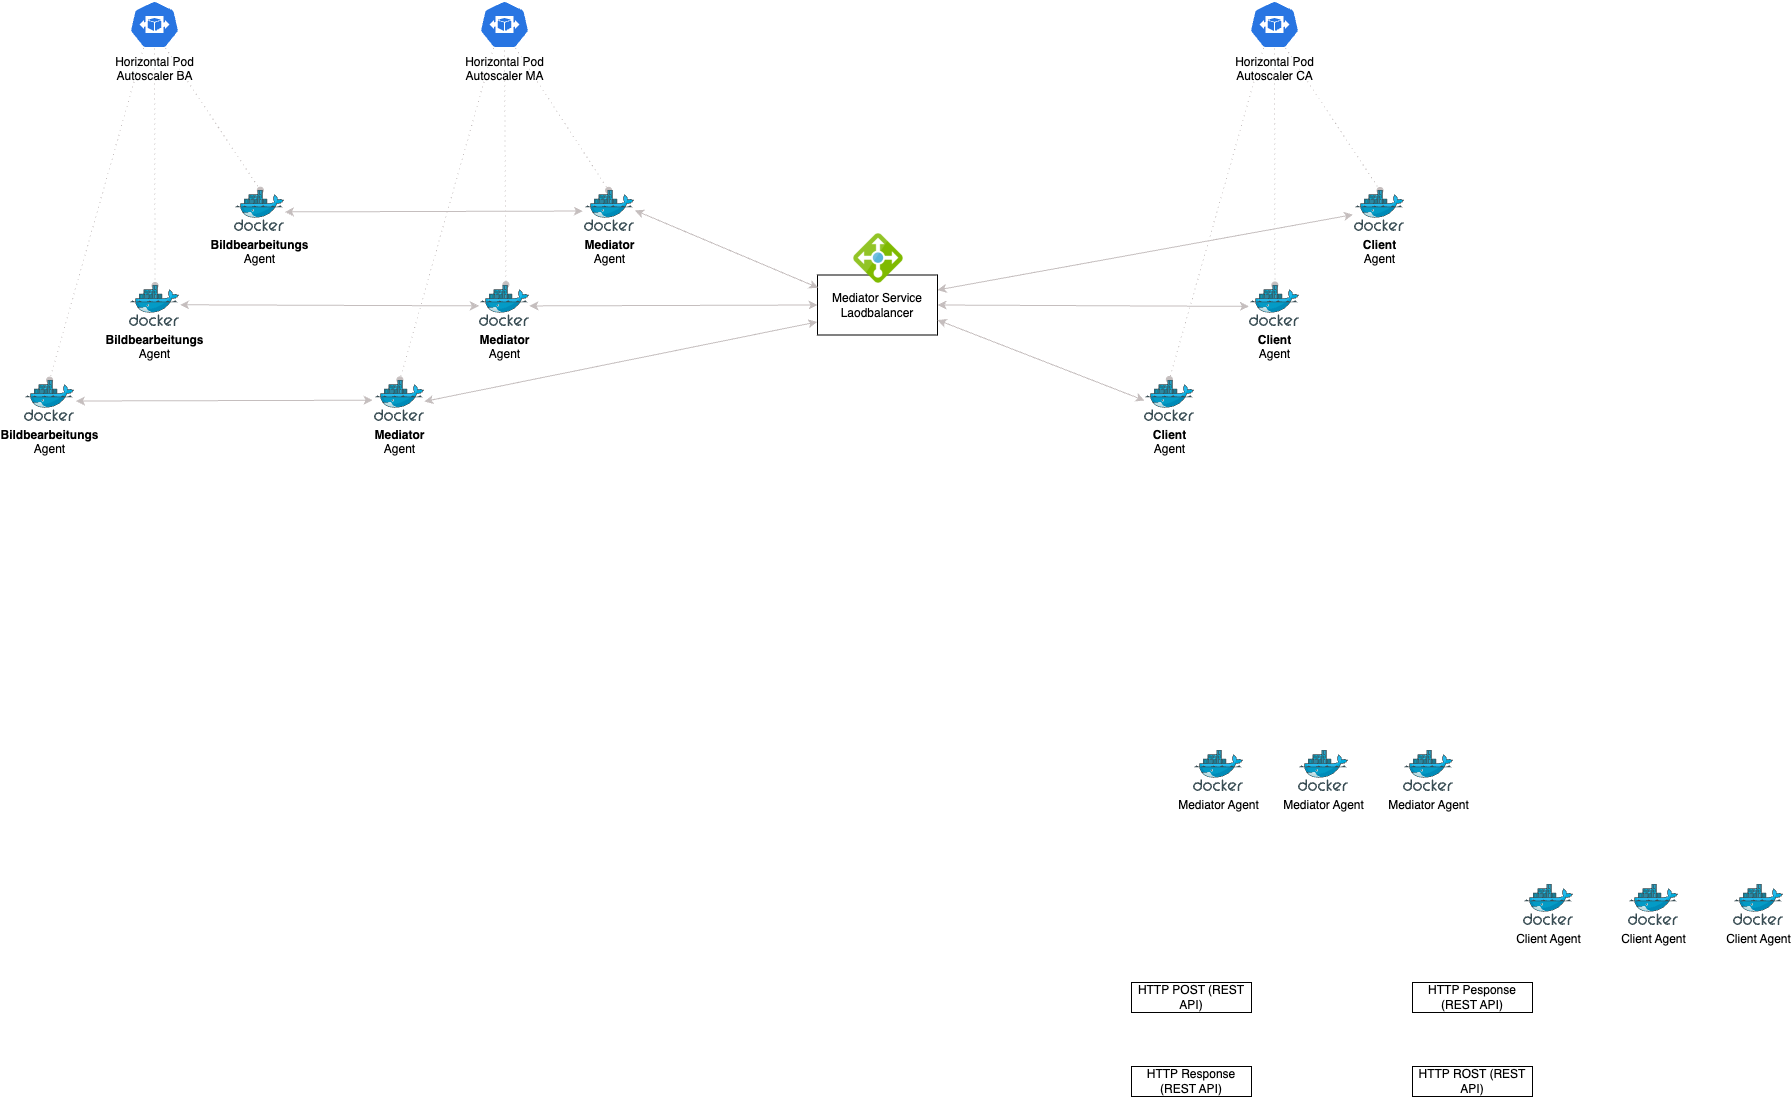

The diagram above was exported from draw.io. Its source (the exported page's mxGraphModel, read from the mxfile embedded in the PNG):
<mxGraphModel dx="2471" dy="1010" grid="1" gridSize="10" guides="1" tooltips="1" connect="1" arrows="1" fold="1" page="1" pageScale="1" pageWidth="827" pageHeight="1169" math="0" shadow="0">
  <root>
    <mxCell id="0" />
    <mxCell id="1" parent="0" />
    <mxCell id="4" value="Horizontal Pod&lt;br&gt;Autoscaler CA" style="sketch=0;html=1;dashed=0;whitespace=wrap;fillColor=#2875E2;strokeColor=#ffffff;points=[[0.005,0.63,0],[0.1,0.2,0],[0.9,0.2,0],[0.5,0,0],[0.995,0.63,0],[0.72,0.99,0],[0.5,1,0],[0.28,0.99,0]];verticalLabelPosition=bottom;align=center;verticalAlign=top;shape=mxgraph.kubernetes.icon;prIcon=hpa" parent="1" vertex="1">
      <mxGeometry x="645" y="120" width="50" height="48" as="geometry" />
    </mxCell>
    <mxCell id="2" value="Horizontal Pod&lt;br&gt;Autoscaler MA" style="sketch=0;html=1;dashed=0;whitespace=wrap;fillColor=#2875E2;strokeColor=#ffffff;points=[[0.005,0.63,0],[0.1,0.2,0],[0.9,0.2,0],[0.5,0,0],[0.995,0.63,0],[0.72,0.99,0],[0.5,1,0],[0.28,0.99,0]];verticalLabelPosition=bottom;align=center;verticalAlign=top;shape=mxgraph.kubernetes.icon;prIcon=hpa" parent="1" vertex="1">
      <mxGeometry x="-125" y="120" width="50" height="48" as="geometry" />
    </mxCell>
    <mxCell id="9" value="" style="group" parent="1" vertex="1" connectable="0">
      <mxGeometry x="589" y="870" width="260" height="41" as="geometry" />
    </mxCell>
    <mxCell id="6" value="Mediator Agent" style="sketch=0;aspect=fixed;html=1;points=[];align=center;image;fontSize=12;image=img/lib/mscae/Docker.svg;" parent="9" vertex="1">
      <mxGeometry x="105" width="50" height="41" as="geometry" />
    </mxCell>
    <mxCell id="7" value="Mediator Agent" style="sketch=0;aspect=fixed;html=1;points=[];align=center;image;fontSize=12;image=img/lib/mscae/Docker.svg;" parent="9" vertex="1">
      <mxGeometry x="210" width="50" height="41" as="geometry" />
    </mxCell>
    <mxCell id="8" value="Mediator Agent" style="sketch=0;aspect=fixed;html=1;points=[];align=center;image;fontSize=12;image=img/lib/mscae/Docker.svg;" parent="9" vertex="1">
      <mxGeometry width="50" height="41" as="geometry" />
    </mxCell>
    <mxCell id="3" value="Horizontal Pod&lt;br&gt;Autoscaler BA" style="sketch=0;html=1;dashed=0;whitespace=wrap;fillColor=#2875E2;strokeColor=#ffffff;points=[[0.005,0.63,0],[0.1,0.2,0],[0.9,0.2,0],[0.5,0,0],[0.995,0.63,0],[0.72,0.99,0],[0.5,1,0],[0.28,0.99,0]];verticalLabelPosition=bottom;align=center;verticalAlign=top;shape=mxgraph.kubernetes.icon;prIcon=hpa" parent="1" vertex="1">
      <mxGeometry x="-475" y="120" width="50" height="48" as="geometry" />
    </mxCell>
    <mxCell id="38" value="HTTP Response (REST API)" style="rounded=0;whiteSpace=wrap;html=1;" parent="1" vertex="1">
      <mxGeometry x="527" y="1186" width="120" height="30" as="geometry" />
    </mxCell>
    <mxCell id="44" value="HTTP POST (REST API)" style="rounded=0;whiteSpace=wrap;html=1;" parent="1" vertex="1">
      <mxGeometry x="527" y="1102" width="120" height="30" as="geometry" />
    </mxCell>
    <mxCell id="26" value="" style="group" parent="1" vertex="1" connectable="0">
      <mxGeometry x="919" y="1004" width="260" height="41" as="geometry" />
    </mxCell>
    <mxCell id="27" value="Client Agent" style="sketch=0;aspect=fixed;html=1;points=[];align=center;image;fontSize=12;image=img/lib/mscae/Docker.svg;" parent="26" vertex="1">
      <mxGeometry x="105" width="50" height="41" as="geometry" />
    </mxCell>
    <mxCell id="28" value="Client Agent" style="sketch=0;aspect=fixed;html=1;points=[];align=center;image;fontSize=12;image=img/lib/mscae/Docker.svg;" parent="26" vertex="1">
      <mxGeometry x="210" width="50" height="41" as="geometry" />
    </mxCell>
    <mxCell id="29" value="Client Agent" style="sketch=0;aspect=fixed;html=1;points=[];align=center;image;fontSize=12;image=img/lib/mscae/Docker.svg;" parent="26" vertex="1">
      <mxGeometry width="50" height="41" as="geometry" />
    </mxCell>
    <mxCell id="61" value="HTTP Pesponse (REST API)" style="rounded=0;whiteSpace=wrap;html=1;" parent="1" vertex="1">
      <mxGeometry x="808" y="1102" width="120" height="30" as="geometry" />
    </mxCell>
    <mxCell id="63" value="HTTP ROST (REST API)" style="rounded=0;whiteSpace=wrap;html=1;" parent="1" vertex="1">
      <mxGeometry x="808" y="1186" width="120" height="30" as="geometry" />
    </mxCell>
    <mxCell id="88" value="" style="endArrow=oval;html=1;exitX=0.72;exitY=0.99;exitDx=0;exitDy=0;exitPerimeter=0;entryX=0.483;entryY=-0.004;entryDx=0;entryDy=0;entryPerimeter=0;endFill=1;strokeColor=#c5bebe;dashed=1;dashPattern=1 4;" edge="1" parent="1" source="2" target="73">
      <mxGeometry width="50" height="50" relative="1" as="geometry">
        <mxPoint x="-110" y="310" as="sourcePoint" />
        <mxPoint x="-60" y="260" as="targetPoint" />
      </mxGeometry>
    </mxCell>
    <mxCell id="90" value="" style="endArrow=oval;html=1;entryX=0.508;entryY=-0.015;entryDx=0;entryDy=0;entryPerimeter=0;endFill=1;strokeColor=#c5bebe;exitX=0.28;exitY=0.99;exitDx=0;exitDy=0;exitPerimeter=0;dashed=1;dashPattern=1 4;" edge="1" parent="1" source="2" target="74">
      <mxGeometry width="50" height="50" relative="1" as="geometry">
        <mxPoint x="-150" y="190" as="sourcePoint" />
        <mxPoint x="-148.5999999999999" y="424.17999999999995" as="targetPoint" />
      </mxGeometry>
    </mxCell>
    <mxCell id="92" value="" style="endArrow=oval;html=1;endFill=1;strokeColor=#c5bebe;exitX=0.28;exitY=0.99;exitDx=0;exitDy=0;exitPerimeter=0;dashed=1;dashPattern=1 4;entryX=0.502;entryY=-0.008;entryDx=0;entryDy=0;entryPerimeter=0;" edge="1" parent="1" source="3" target="20">
      <mxGeometry width="50" height="50" relative="1" as="geometry">
        <mxPoint x="-425" y="209.12999999999988" as="sourcePoint" />
        <mxPoint x="-560" y="480" as="targetPoint" />
      </mxGeometry>
    </mxCell>
    <mxCell id="93" value="" style="endArrow=oval;html=1;endFill=1;strokeColor=#c5bebe;exitX=0.5;exitY=1;exitDx=0;exitDy=0;exitPerimeter=0;dashed=1;dashPattern=1 4;entryX=0.511;entryY=0.001;entryDx=0;entryDy=0;entryPerimeter=0;" edge="1" parent="1" source="3" target="18">
      <mxGeometry width="50" height="50" relative="1" as="geometry">
        <mxPoint x="-436.1" y="200.00000000000009" as="sourcePoint" />
        <mxPoint x="-449" y="401" as="targetPoint" />
      </mxGeometry>
    </mxCell>
    <mxCell id="94" value="" style="endArrow=oval;html=1;exitX=0.72;exitY=0.99;exitDx=0;exitDy=0;exitPerimeter=0;endFill=1;strokeColor=#c5bebe;dashed=1;dashPattern=1 4;entryX=0.517;entryY=-0.007;entryDx=0;entryDy=0;entryPerimeter=0;" edge="1" parent="1" source="3" target="19">
      <mxGeometry width="50" height="50" relative="1" as="geometry">
        <mxPoint x="-390" y="190.00000000000009" as="sourcePoint" />
        <mxPoint x="-350" y="310" as="targetPoint" />
      </mxGeometry>
    </mxCell>
    <mxCell id="70" value="" style="group" vertex="1" connectable="0" parent="1">
      <mxGeometry x="-580" y="310" width="260" height="231" as="geometry" />
    </mxCell>
    <mxCell id="18" value="&lt;b&gt;Bildbearbeitungs&lt;/b&gt;&lt;br&gt;Agent" style="sketch=0;aspect=fixed;html=1;points=[];align=center;image;fontSize=12;image=img/lib/mscae/Docker.svg;" parent="70" vertex="1">
      <mxGeometry x="105" y="95" width="50" height="41" as="geometry" />
    </mxCell>
    <mxCell id="19" value="&lt;b&gt;Bildbearbeitungs&lt;/b&gt;&lt;br&gt;Agent" style="sketch=0;aspect=fixed;html=1;points=[];align=center;image;fontSize=12;image=img/lib/mscae/Docker.svg;" parent="70" vertex="1">
      <mxGeometry x="210" width="50" height="41" as="geometry" />
    </mxCell>
    <mxCell id="20" value="&lt;b&gt;Bildbearbeitungs&lt;/b&gt;&lt;br&gt;Agent" style="sketch=0;aspect=fixed;html=1;points=[];align=center;image;fontSize=12;image=img/lib/mscae/Docker.svg;" parent="70" vertex="1">
      <mxGeometry y="190" width="50" height="41" as="geometry" />
    </mxCell>
    <mxCell id="71" value="" style="group" vertex="1" connectable="0" parent="1">
      <mxGeometry x="-230" y="310" width="260" height="231" as="geometry" />
    </mxCell>
    <mxCell id="73" value="&lt;b&gt;Mediator&lt;/b&gt;&lt;br&gt;Agent" style="sketch=0;aspect=fixed;html=1;points=[];align=center;image;fontSize=12;image=img/lib/mscae/Docker.svg;" vertex="1" parent="71">
      <mxGeometry x="210" width="50" height="41" as="geometry" />
    </mxCell>
    <mxCell id="74" value="&lt;b&gt;Mediator&lt;/b&gt;&lt;br&gt;Agent" style="sketch=0;aspect=fixed;html=1;points=[];align=center;image;fontSize=12;image=img/lib/mscae/Docker.svg;" vertex="1" parent="71">
      <mxGeometry y="190" width="50" height="41" as="geometry" />
    </mxCell>
    <mxCell id="89" value="" style="endArrow=oval;html=1;entryX=0.528;entryY=-0.02;entryDx=0;entryDy=0;entryPerimeter=0;endFill=1;strokeColor=#c5bebe;dashed=1;dashPattern=1 4;" edge="1" parent="71" target="72">
      <mxGeometry width="50" height="50" relative="1" as="geometry">
        <mxPoint x="130" y="-140" as="sourcePoint" />
        <mxPoint x="143.1500000000001" y="62.31600000000003" as="targetPoint" />
      </mxGeometry>
    </mxCell>
    <mxCell id="72" value="&lt;b&gt;Mediator&lt;/b&gt;&lt;br&gt;Agent" style="sketch=0;aspect=fixed;html=1;points=[];align=center;image;fontSize=12;image=img/lib/mscae/Docker.svg;" vertex="1" parent="71">
      <mxGeometry x="105" y="95" width="50" height="41" as="geometry" />
    </mxCell>
    <mxCell id="95" value="" style="endArrow=oval;html=1;exitX=0.72;exitY=0.99;exitDx=0;exitDy=0;exitPerimeter=0;entryX=0.511;entryY=0;entryDx=0;entryDy=0;entryPerimeter=0;endFill=1;strokeColor=#c5bebe;dashed=1;dashPattern=1 4;" edge="1" parent="1" source="4" target="78">
      <mxGeometry width="50" height="50" relative="1" as="geometry">
        <mxPoint x="770" y="177.5200000000001" as="sourcePoint" />
        <mxPoint x="863.1500000000001" y="319.83600000000024" as="targetPoint" />
      </mxGeometry>
    </mxCell>
    <mxCell id="96" value="" style="endArrow=oval;html=1;exitX=0.5;exitY=1;exitDx=0;exitDy=0;exitPerimeter=0;entryX=0.508;entryY=-0.012;entryDx=0;entryDy=0;entryPerimeter=0;endFill=1;strokeColor=#c5bebe;dashed=1;dashPattern=1 4;" edge="1" parent="1" source="4" target="77">
      <mxGeometry width="50" height="50" relative="1" as="geometry">
        <mxPoint x="640" y="250.0000000000001" as="sourcePoint" />
        <mxPoint x="734.5499999999997" y="392.48" as="targetPoint" />
      </mxGeometry>
    </mxCell>
    <mxCell id="99" value="" style="endArrow=oval;html=1;exitX=0.28;exitY=0.99;exitDx=0;exitDy=0;exitPerimeter=0;entryX=0.497;entryY=-0.024;entryDx=0;entryDy=0;entryPerimeter=0;endFill=1;strokeColor=#c5bebe;dashed=1;dashPattern=1 4;" edge="1" parent="1" source="4" target="79">
      <mxGeometry width="50" height="50" relative="1" as="geometry">
        <mxPoint x="570" y="200" as="sourcePoint" />
        <mxPoint x="570.4000000000001" y="436.50800000000004" as="targetPoint" />
      </mxGeometry>
    </mxCell>
    <mxCell id="76" value="" style="group" vertex="1" connectable="0" parent="1">
      <mxGeometry x="540" y="310" width="260" height="231" as="geometry" />
    </mxCell>
    <mxCell id="77" value="&lt;b&gt;Client&lt;/b&gt;&lt;br&gt;Agent" style="sketch=0;aspect=fixed;html=1;points=[];align=center;image;fontSize=12;image=img/lib/mscae/Docker.svg;" vertex="1" parent="76">
      <mxGeometry x="105" y="95" width="50" height="41" as="geometry" />
    </mxCell>
    <mxCell id="78" value="&lt;b&gt;Client&lt;/b&gt;&lt;br&gt;Agent" style="sketch=0;aspect=fixed;html=1;points=[];align=center;image;fontSize=12;image=img/lib/mscae/Docker.svg;" vertex="1" parent="76">
      <mxGeometry x="210" width="50" height="41" as="geometry" />
    </mxCell>
    <mxCell id="79" value="&lt;b&gt;Client&lt;/b&gt;&lt;br&gt;Agent" style="sketch=0;aspect=fixed;html=1;points=[];align=center;image;fontSize=12;image=img/lib/mscae/Docker.svg;" vertex="1" parent="76">
      <mxGeometry y="190" width="50" height="41" as="geometry" />
    </mxCell>
    <mxCell id="75" value="" style="group" vertex="1" connectable="0" parent="1">
      <mxGeometry x="213" y="368.9961538461539" width="145" height="85.5038461538461" as="geometry" />
    </mxCell>
    <mxCell id="65" value="Mediator Service Laodbalancer" style="rounded=0;whiteSpace=wrap;html=1;container=0;" parent="75" vertex="1">
      <mxGeometry y="25.503846153846098" width="120" height="60" as="geometry" />
    </mxCell>
    <mxCell id="68" value="" style="shape=image;verticalLabelPosition=bottom;labelBackgroundColor=default;verticalAlign=top;aspect=fixed;imageAspect=0;image=data:image/png,(base64 omitted: 17484 chars);container=0;" parent="75" vertex="1">
      <mxGeometry x="36" y="-16" width="50" height="50" as="geometry" />
    </mxCell>
    <mxCell id="110" value="" style="endArrow=classic;startArrow=classic;html=1;strokeColor=#c5bebe;exitX=1;exitY=0.75;exitDx=0;exitDy=0;entryX=0;entryY=0.488;entryDx=0;entryDy=0;entryPerimeter=0;" edge="1" parent="1" source="65" target="79">
      <mxGeometry width="50" height="50" relative="1" as="geometry">
        <mxPoint x="480" y="550" as="sourcePoint" />
        <mxPoint x="530" y="500" as="targetPoint" />
      </mxGeometry>
    </mxCell>
    <mxCell id="112" style="edgeStyle=none;html=1;exitX=1;exitY=0.25;exitDx=0;exitDy=0;strokeColor=#c5bebe;startArrow=classic;startFill=1;endArrow=classic;endFill=1;entryX=-0.032;entryY=0.589;entryDx=0;entryDy=0;entryPerimeter=0;" edge="1" parent="1" source="65" target="78">
      <mxGeometry relative="1" as="geometry">
        <mxPoint x="430" y="400" as="targetPoint" />
      </mxGeometry>
    </mxCell>
    <mxCell id="113" value="" style="endArrow=classic;startArrow=classic;html=1;strokeColor=#c5bebe;entryX=1;entryY=0.5;entryDx=0;entryDy=0;exitX=-0.013;exitY=0.51;exitDx=0;exitDy=0;exitPerimeter=0;" edge="1" parent="1" source="77" target="65">
      <mxGeometry width="50" height="50" relative="1" as="geometry">
        <mxPoint x="653.030303030303" y="425" as="sourcePoint" />
        <mxPoint x="290" y="390" as="targetPoint" />
      </mxGeometry>
    </mxCell>
    <mxCell id="114" style="edgeStyle=none;html=1;exitX=0;exitY=0.5;exitDx=0;exitDy=0;strokeColor=#c5bebe;startArrow=classic;startFill=1;endArrow=classic;endFill=1;" edge="1" parent="1" source="65" target="72">
      <mxGeometry relative="1" as="geometry">
        <mxPoint x="130" y="424.44444444444446" as="targetPoint" />
      </mxGeometry>
    </mxCell>
    <mxCell id="115" value="" style="endArrow=classic;startArrow=classic;html=1;strokeColor=#c5bebe;entryX=0.005;entryY=0.212;entryDx=0;entryDy=0;entryPerimeter=0;exitX=1.01;exitY=0.485;exitDx=0;exitDy=0;exitPerimeter=0;" edge="1" parent="1" source="73" target="65">
      <mxGeometry width="50" height="50" relative="1" as="geometry">
        <mxPoint x="80" y="420" as="sourcePoint" />
        <mxPoint x="130" y="370" as="targetPoint" />
      </mxGeometry>
    </mxCell>
    <mxCell id="116" value="" style="endArrow=classic;startArrow=classic;html=1;strokeColor=#c5bebe;entryX=-0.003;entryY=0.782;entryDx=0;entryDy=0;entryPerimeter=0;exitX=0.998;exitY=0.511;exitDx=0;exitDy=0;exitPerimeter=0;" edge="1" parent="1" source="74" target="65">
      <mxGeometry width="50" height="50" relative="1" as="geometry">
        <mxPoint x="80" y="420" as="sourcePoint" />
        <mxPoint x="130" y="370" as="targetPoint" />
      </mxGeometry>
    </mxCell>
    <mxCell id="120" value="" style="edgeStyle=none;html=1;strokeColor=#c5bebe;startArrow=classic;startFill=1;endArrow=classic;endFill=1;entryX=-0.033;entryY=0.501;entryDx=0;entryDy=0;entryPerimeter=0;exitX=1.007;exitY=0.522;exitDx=0;exitDy=0;exitPerimeter=0;" edge="1" parent="1" source="19" target="73">
      <mxGeometry relative="1" as="geometry">
        <mxPoint x="-220" y="331" as="sourcePoint" />
        <mxPoint x="-28" y="330.5" as="targetPoint" />
      </mxGeometry>
    </mxCell>
    <mxCell id="121" value="" style="edgeStyle=none;html=1;strokeColor=#c5bebe;startArrow=classic;startFill=1;endArrow=classic;endFill=1;entryX=-0.011;entryY=0.497;entryDx=0;entryDy=0;entryPerimeter=0;exitX=1.012;exitY=0.47;exitDx=0;exitDy=0;exitPerimeter=0;" edge="1" parent="1" source="18" target="72">
      <mxGeometry relative="1" as="geometry">
        <mxPoint x="-350.0000000000001" y="450.8619999999999" as="sourcePoint" />
        <mxPoint x="-52.000000000000114" y="450.0009999999999" as="targetPoint" />
      </mxGeometry>
    </mxCell>
    <mxCell id="122" value="" style="edgeStyle=none;html=1;strokeColor=#c5bebe;startArrow=classic;startFill=1;endArrow=classic;endFill=1;entryX=-0.039;entryY=0.481;entryDx=0;entryDy=0;entryPerimeter=0;exitX=1.029;exitY=0.5;exitDx=0;exitDy=0;exitPerimeter=0;" edge="1" parent="1" source="20" target="74">
      <mxGeometry relative="1" as="geometry">
        <mxPoint x="-459.9999999999999" y="560" as="sourcePoint" />
        <mxPoint x="-161.14999999999995" y="561.107" as="targetPoint" />
      </mxGeometry>
    </mxCell>
  </root>
</mxGraphModel>